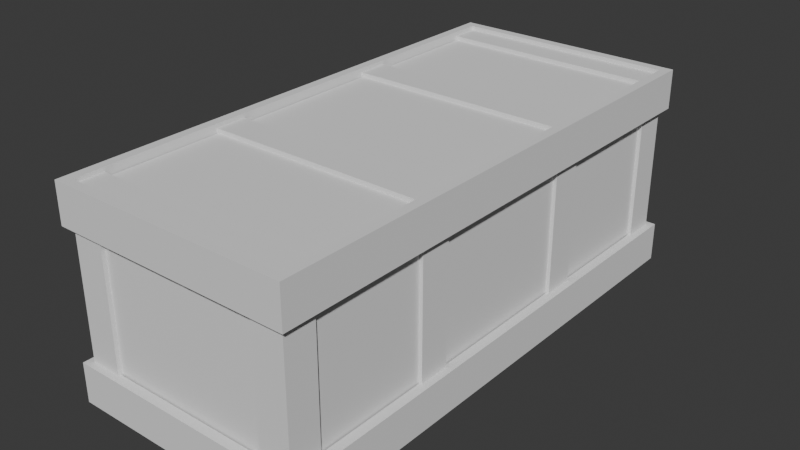 # Source: MediumCrate.blend  (saved by Blender 5.2.44; exported with 4.5.12 LTS)
import bpy
from mathutils import Matrix  # noqa: F401  (used for matrix-valued properties, if any)

bpy.ops.wm.read_factory_settings(use_empty=True)
scene = bpy.context.scene
scene.name = 'Scene'

# ---- collections
col_collection = bpy.data.collections.new('Collection'); scene.collection.children.link(col_collection)

# ---- world
world_world = bpy.data.worlds.new('World'); scene.world = world_world
world_world.use_nodes = True; world_world.node_tree.nodes.clear()
_N = world_world.node_tree.nodes; _L = world_world.node_tree.links
n0 = _N.new('ShaderNodeOutputWorld'); n0.name = 'World Output'; n0.location = (200, 100)
n1 = _N.new('ShaderNodeBackground'); n1.name = 'Background'; n1.location = (-200, 100)
n1.inputs[0].default_value = (0.05088, 0.05088, 0.05088, 1.0)
_L.new(n1.outputs[0], n0.inputs[0])
n0.is_active_output = True
world_world.color = (0.05088, 0.05088, 0.05088)
world_world.sun_shadow_jitter_overblur = 0.0

# ---- meshes
me_plane = bpy.data.meshes.new('Plane')
me_plane.from_pydata([(-1.0, -1.0, 0.3756), (1.0, -1.0, 0.3756), (-1.0, 1.0, 0.3756), (1.0, 1.0, 0.3756), (-1.0, 1.0, -0.3333), (-1.0, -1.0, -0.3333), (1.0, -1.0, -0.3333), (1.0, 1.0, -0.3333), (-1.011, -1.005, -0.4178), (-1.011, -1.005, -0.2586), (-1.011, 1.005, -0.4178), (-1.011, 1.005, -0.2586), (1.011, -1.005, -0.4178), (1.011, -1.005, -0.2586), (1.011, 1.005, -0.4178), (1.011, 1.005, -0.2586), (-1.096, 1.042, -0.4178), (-1.096, -1.042, -0.4178), (-1.096, -1.042, -0.2586), (-1.096, 1.042, -0.2586), (1.096, 1.042, -0.4178), (1.096, 1.042, -0.2586), (1.096, -1.042, -0.4178), (1.096, -1.042, -0.2586), (-1.011, -1.005, 0.2502), (-1.011, -1.005, 0.4094), (-1.011, 1.005, 0.2502), (-1.011, 1.005, 0.4094), (1.011, -1.005, 0.2502), (1.011, -1.005, 0.4094), (1.011, 1.005, 0.2502), (1.011, 1.005, 0.4094), (-1.096, 1.042, 0.2502), (-1.096, -1.042, 0.2502), (-1.096, -1.042, 0.4094), (-1.096, 1.042, 0.4094), (1.096, 1.042, 0.2502), (1.096, 1.042, 0.4094), (1.096, -1.042, 0.2502), (1.096, -1.042, 0.4094), (-1.011, -1.005, -0.3782), (-1.011, 1.005, -0.3782), (1.011, -1.005, -0.3782), (1.011, 1.005, -0.3782), (-1.011, -1.005, 0.3698), (-1.011, 1.005, 0.3698), (1.011, -1.005, 0.3698), (1.011, 1.005, 0.3698), (-1.034, -0.8916, -0.2724), (-1.034, -0.8916, 0.2575), (-1.034, -1.016, -0.2724), (-1.034, -1.016, 0.2575), (-0.7472, -1.016, -0.2724), (-0.7472, -1.016, 0.2575), (-0.7472, -0.9967, -0.2724), (-0.7472, -0.9967, 0.2575), (-0.9801, -0.8916, -0.2724), (-0.9801, -0.8916, 0.2575), (1.033, 0.8918, -0.2724), (1.033, 0.8918, 0.2575), (1.033, 1.017, -0.2724), (1.033, 1.017, 0.2575), (0.7456, 1.017, -0.2724), (0.7456, 1.017, 0.2575), (0.7456, 0.9969, -0.2724), (0.7456, 0.9969, 0.2575), (0.9786, 0.8918, -0.2724), (0.9786, 0.8918, 0.2575), (-1.034, 0.8918, -0.2724), (-1.034, 0.8918, 0.2575), (-1.034, 1.017, -0.2724), (-1.034, 1.017, 0.2575), (-0.7472, 1.017, -0.2724), (-0.7472, 1.017, 0.2575), (-0.7472, 0.9969, -0.2724), (-0.7472, 0.9969, 0.2575), (-0.9801, 0.8918, -0.2724), (-0.9801, 0.8918, 0.2575), (1.033, -0.8916, -0.2724), (1.033, -0.8916, 0.2575), (1.033, -1.016, -0.2724), (1.033, -1.016, 0.2575), (0.7456, -1.016, -0.2724), (0.7456, -1.016, 0.2575), (0.7456, -0.9967, -0.2724), (0.7456, -0.9967, 0.2575), (0.9786, -0.8916, -0.2724), (0.9786, -0.8916, 0.2575), (-1.034, 0.3007, -0.2724), (-1.034, 0.3007, 0.2575), (-1.034, 0.4254, -0.2724), (-1.034, 0.4254, 0.2575), (-0.9765, 0.4254, -0.2724), (-0.9765, 0.4254, 0.2575), (-1.034, -0.43, 0.2575), (-1.034, -0.43, -0.2724), (-0.9801, 0.3007, -0.2724), (-0.9801, 0.3007, 0.2575), (-1.034, -0.3053, -0.2724), (-1.034, -0.3053, 0.2575), (-0.9765, -0.3053, -0.2724), (-0.9765, -0.3053, 0.2575), (-0.9801, -0.43, -0.2724), (-0.9801, -0.43, 0.2575), (1.032, -0.3053, -0.2724), (1.032, -0.3053, 0.2575), (1.032, -0.43, -0.2724), (1.032, -0.43, 0.2575), (0.9744, -0.43, -0.2724), (0.9744, -0.43, 0.2575), (1.032, 0.4254, 0.2575), (1.032, 0.4254, -0.2724), (0.978, -0.3053, -0.2724), (0.978, -0.3053, 0.2575), (1.032, 0.3007, -0.2724), (1.032, 0.3007, 0.2575), (0.9744, 0.3007, -0.2724), (0.9744, 0.3007, 0.2575), (0.978, 0.4254, -0.2724), (0.978, 0.4254, 0.2575), (1.027, -0.3053, 0.3926), (-1.022, -0.3053, 0.3926), (1.027, -0.43, 0.3926), (-1.022, -0.43, 0.3926), (1.027, -0.43, 0.3671), (-1.022, -0.43, 0.3671), (-1.022, 0.4254, 0.3926), (1.027, 0.4254, 0.3926), (1.027, -0.3053, 0.3686), (-1.022, -0.3053, 0.3686), (1.027, 0.3007, 0.3926), (-1.022, 0.3007, 0.3926), (1.027, 0.3007, 0.3671), (-1.022, 0.3007, 0.3671), (1.027, 0.4254, 0.3686), (-1.022, 0.4254, 0.3686), (1.027, -0.8898, 0.3926), (-1.022, -0.8898, 0.3926), (1.027, -1.015, 0.3926), (-1.022, -1.015, 0.3926), (1.027, -1.015, 0.3671), (-1.022, -1.015, 0.3671), (1.027, -0.8898, 0.3686), (-1.022, -0.8898, 0.3686), (-1.022, 1.017, 0.3926), (1.027, 1.017, 0.3926), (1.027, 0.8918, 0.3926), (-1.022, 0.8918, 0.3926), (1.027, 0.8918, 0.3671), (-1.022, 0.8918, 0.3671), (1.027, 1.017, 0.3686), (-1.022, 1.017, 0.3686)], [], [(0, 1, 3, 2), (5, 4, 7, 6), (1, 6, 7, 3), (2, 4, 5, 0), (3, 7, 4, 2), (0, 5, 6, 1), (17, 18, 19, 16), (16, 19, 21, 20), (20, 21, 23, 22), (22, 23, 18, 17), (10, 8, 17, 16), (9, 11, 19, 18), (14, 10, 16, 20), (11, 15, 21, 19), (12, 14, 20, 22), (15, 13, 23, 21), (8, 12, 22, 17), (13, 9, 18, 23), (33, 34, 35, 32), (32, 35, 37, 36), (36, 37, 39, 38), (38, 39, 34, 33), (26, 24, 33, 32), (25, 27, 35, 34), (30, 26, 32, 36), (27, 31, 37, 35), (28, 30, 36, 38), (31, 29, 39, 37), (24, 28, 38, 33), (29, 25, 34, 39), (12, 8, 40, 42), (14, 12, 42, 43), (25, 29, 46, 44), (10, 14, 43, 41), (29, 31, 47, 46), (8, 10, 41, 40), (31, 27, 45, 47), (27, 25, 44, 45), (48, 50, 51, 49), (50, 52, 53, 51), (56, 48, 49, 57), (52, 54, 55, 53), (58, 60, 61, 59), (60, 62, 63, 61), (66, 58, 59, 67), (62, 64, 65, 63), (68, 69, 71, 70), (70, 71, 73, 72), (76, 77, 69, 68), (72, 73, 75, 74), (78, 79, 81, 80), (80, 81, 83, 82), (86, 87, 79, 78), (82, 83, 85, 84), (88, 89, 91, 90), (90, 91, 93, 92), (96, 97, 89, 88), (95, 94, 99, 98), (98, 99, 101, 100), (102, 103, 94, 95), (104, 105, 107, 106), (106, 107, 109, 108), (112, 113, 105, 104), (111, 110, 115, 114), (114, 115, 117, 116), (118, 119, 110, 111), (120, 121, 123, 122), (122, 123, 125, 124), (128, 129, 121, 120), (127, 126, 131, 130), (130, 131, 133, 132), (134, 135, 126, 127), (136, 137, 139, 138), (138, 139, 141, 140), (142, 143, 137, 136), (145, 144, 147, 146), (146, 147, 149, 148), (150, 151, 144, 145)])
_uv = me_plane.uv_layers.new(name='UVMap')
_uv.uv.foreach_set('vector', [0.0, 0.0, 1.0, 0.0, 1.0, 1.0, 0.0, 1.0, 0.0, 0.0, 0.0, 1.0, 1.0, 1.0, 1.0, 0.0, 1.0, 0.0, 1.0, 0.0, 1.0, 1.0, 1.0, 1.0, 0.0, 1.0, 0.0, 1.0, 0.0, 0.0, 0.0, 0.0, 1.0, 1.0, 1.0, 1.0, 0.0, 1.0, 0.0, 1.0, 0.0, 0.0, 0.0, 0.0, 1.0, 0.0, 1.0, 0.0, 0.375, 0.0, 0.625, 0.0, 0.625, 0.25, 0.375, 0.25, 0.375, 0.25, 0.625, 0.25, 0.625, 0.5, 0.375, 0.5, 0.375, 0.5, 0.625, 0.5, 0.625, 0.75, 0.375, 0.75, 0.375, 0.75, 0.625, 0.75, 0.625, 1.0, 0.375, 1.0, 0.1347, 0.5044, 0.1347, 0.7456, 0.125, 0.75, 0.125, 0.5, 0.8653, 0.7456, 0.8653, 0.5044, 0.875, 0.5, 0.875, 0.75, 0.3653, 0.5044, 0.1347, 0.5044, 0.125, 0.5, 0.375, 0.5, 0.8653, 0.5044, 0.6347, 0.5044, 0.625, 0.5, 0.875, 0.5, 0.3653, 0.7456, 0.3653, 0.5044, 0.375, 0.5, 0.375, 0.75, 0.6347, 0.5044, 0.6347, 0.7456, 0.625, 0.75, 0.625, 0.5, 0.1347, 0.7456, 0.3653, 0.7456, 0.375, 0.75, 0.125, 0.75, 0.6347, 0.7456, 0.8653, 0.7456, 0.875, 0.75, 0.625, 0.75, 0.375, 0.0, 0.625, 0.0, 0.625, 0.25, 0.375, 0.25, 0.375, 0.25, 0.625, 0.25, 0.625, 0.5, 0.375, 0.5, 0.375, 0.5, 0.625, 0.5, 0.625, 0.75, 0.375, 0.75, 0.375, 0.75, 0.625, 0.75, 0.625, 1.0, 0.375, 1.0, 0.1347, 0.5044, 0.1347, 0.7456, 0.125, 0.75, 0.125, 0.5, 0.8653, 0.7456, 0.8653, 0.5044, 0.875, 0.5, 0.875, 0.75, 0.3653, 0.5044, 0.1347, 0.5044, 0.125, 0.5, 0.375, 0.5, 0.8653, 0.5044, 0.6347, 0.5044, 0.625, 0.5, 0.875, 0.5, 0.3653, 0.7456, 0.3653, 0.5044, 0.375, 0.5, 0.375, 0.75, 0.6347, 0.5044, 0.6347, 0.7456, 0.625, 0.75, 0.625, 0.5, 0.1347, 0.7456, 0.3653, 0.7456, 0.375, 0.75, 0.125, 0.75, 0.6347, 0.7456, 0.8653, 0.7456, 0.875, 0.75, 0.625, 0.75, 0.3653, 0.7456, 0.1347, 0.7456, 0.1347, 0.7456, 0.3653, 0.7456, 0.3653, 0.5044, 0.3653, 0.7456, 0.3653, 0.7456, 0.3653, 0.5044, 0.8653, 0.7456, 0.6347, 0.7456, 0.6347, 0.7456, 0.8653, 0.7456, 0.1347, 0.5044, 0.3653, 0.5044, 0.3653, 0.5044, 0.1347, 0.5044, 0.6347, 0.7456, 0.6347, 0.5044, 0.6347, 0.5044, 0.6347, 0.7456, 0.1347, 0.7456, 0.1347, 0.5044, 0.1347, 0.5044, 0.1347, 0.7456, 0.6347, 0.5044, 0.8653, 0.5044, 0.8653, 0.5044, 0.6347, 0.5044, 0.8653, 0.5044, 0.8653, 0.7456, 0.8653, 0.7456, 0.8653, 0.5044, 0.375, 0.0, 0.375, 0.25, 0.625, 0.25, 0.625, 0.0, 0.375, 0.25, 0.375, 0.5, 0.625, 0.5, 0.625, 0.25, 0.375, 0.875, 0.375, 1.0, 0.625, 1.0, 0.625, 0.875, 0.375, 0.5, 0.375, 0.625, 0.625, 0.625, 0.625, 0.5, 0.375, 0.0, 0.375, 0.25, 0.625, 0.25, 0.625, 0.0, 0.375, 0.25, 0.375, 0.5, 0.625, 0.5, 0.625, 0.25, 0.375, 0.875, 0.375, 1.0, 0.625, 1.0, 0.625, 0.875, 0.375, 0.5, 0.375, 0.625, 0.625, 0.625, 0.625, 0.5, 0.375, 0.0, 0.625, 0.0, 0.625, 0.25, 0.375, 0.25, 0.375, 0.25, 0.625, 0.25, 0.625, 0.5, 0.375, 0.5, 0.375, 0.875, 0.625, 0.875, 0.625, 1.0, 0.375, 1.0, 0.375, 0.5, 0.625, 0.5, 0.625, 0.625, 0.375, 0.625, 0.375, 0.0, 0.625, 0.0, 0.625, 0.25, 0.375, 0.25, 0.375, 0.25, 0.625, 0.25, 0.625, 0.5, 0.375, 0.5, 0.375, 0.875, 0.625, 0.875, 0.625, 1.0, 0.375, 1.0, 0.375, 0.5, 0.625, 0.5, 0.625, 0.625, 0.375, 0.625, 0.375, 0.0, 0.625, 0.0, 0.625, 0.25, 0.375, 0.25, 0.375, 0.25, 0.625, 0.25, 0.625, 0.5, 0.375, 0.5, 0.375, 0.875, 0.625, 0.875, 0.625, 1.0, 0.375, 1.0, 0.375, 0.0, 0.625, 0.0, 0.625, 0.25, 0.375, 0.25, 0.375, 0.25, 0.625, 0.25, 0.625, 0.5, 0.375, 0.5, 0.375, 0.875, 0.625, 0.875, 0.625, 1.0, 0.375, 1.0, 0.375, 0.0, 0.625, 0.0, 0.625, 0.25, 0.375, 0.25, 0.375, 0.25, 0.625, 0.25, 0.625, 0.5, 0.375, 0.5, 0.375, 0.875, 0.625, 0.875, 0.625, 1.0, 0.375, 1.0, 0.375, 0.0, 0.625, 0.0, 0.625, 0.25, 0.375, 0.25, 0.375, 0.25, 0.625, 0.25, 0.625, 0.5, 0.375, 0.5, 0.375, 0.875, 0.625, 0.875, 0.625, 1.0, 0.375, 1.0, 0.375, 0.0, 0.625, 0.0, 0.625, 0.25, 0.375, 0.25, 0.375, 0.25, 0.625, 0.25, 0.625, 0.5, 0.375, 0.5, 0.375, 0.875, 0.625, 0.875, 0.625, 1.0, 0.375, 1.0, 0.375, 0.0, 0.625, 0.0, 0.625, 0.25, 0.375, 0.25, 0.375, 0.25, 0.625, 0.25, 0.625, 0.5, 0.375, 0.5, 0.375, 0.875, 0.625, 0.875, 0.625, 1.0, 0.375, 1.0, 0.375, 0.0, 0.625, 0.0, 0.625, 0.25, 0.375, 0.25, 0.375, 0.25, 0.625, 0.25, 0.625, 0.5, 0.375, 0.5, 0.375, 0.875, 0.625, 0.875, 0.625, 1.0, 0.375, 1.0, 0.375, 0.0, 0.625, 0.0, 0.625, 0.25, 0.375, 0.25, 0.375, 0.25, 0.625, 0.25, 0.625, 0.5, 0.375, 0.5, 0.375, 0.875, 0.625, 0.875, 0.625, 1.0, 0.375, 1.0])
me_plane.update()

# ---- objects
ob_mediumcrate_col = bpy.data.objects.new('MediumCrate-col', me_plane)

# ---- transforms, parenting, visibility, modifiers, constraints
ob_mediumcrate_col.location = (-2.071e-09, 0.0, 0.4107)
ob_mediumcrate_col.scale = (0.4169, 0.9596, 0.9428)

# ---- collection membership
col_collection.objects.link(ob_mediumcrate_col)

# ---- scene / render settings (as saved in the file)
scene.frame_start = 1; scene.frame_end = 250; scene.frame_set(1)
scene.render.engine = 'BLENDER_EEVEE_NEXT'
scene.render.bake_bias = 0.0
scene.render.bake_samples = 0
scene.render.compositor_device = 'GPU'
scene.eevee.use_volume_custom_range = False
scene.eevee.fast_gi_thickness_near = 0.1
scene.eevee.fast_gi_thickness_far = 0.0
scene.eevee.ray_tracing_options.screen_trace_thickness = 0.1
bpy.context.view_layer.update()

# ---- added for rendering (the .blend has no active camera and no usable light): camera, sun
cam_auto = bpy.data.cameras.new('AutoCamera')
cam_auto.lens = 50.0
cam_auto.sensor_width = 36.0
cam_auto.clip_end = 1000.0
ob_auto_camera = bpy.data.objects.new('AutoCamera', cam_auto)
scene.collection.objects.link(ob_auto_camera)
ob_auto_camera.location = (2.15869, -2.59043, 2.13364)
ob_auto_camera.rotation_euler = (1.09748, -7.21219e-08, 0.694738)
scene.camera = ob_auto_camera
light_auto_sun = bpy.data.lights.new('AutoSun', 'SUN')
light_auto_sun.energy = 3.0
light_auto_sun.angle = 0.0523599
ob_auto_sun = bpy.data.objects.new('AutoSun', light_auto_sun)
scene.collection.objects.link(ob_auto_sun)
ob_auto_sun.rotation_euler = (0.872665, 0.174533, 0.523599)
bpy.context.view_layer.update()
